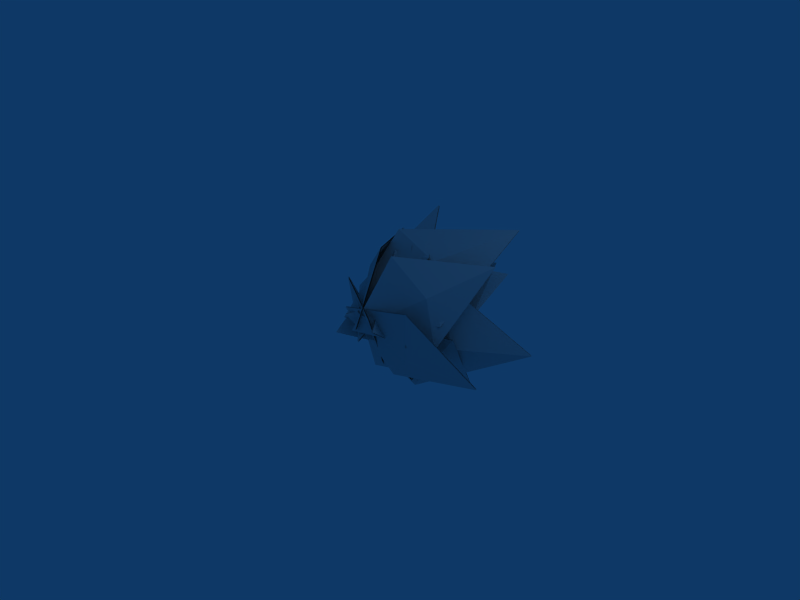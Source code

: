 # Source: bush.blend  (saved by Blender 2.45.0; exported with 4.5.12 LTS)
import bpy
from mathutils import Matrix  # noqa: F401  (used for matrix-valued properties, if any)

bpy.ops.wm.read_factory_settings(use_empty=True)
scene = bpy.context.scene
scene.name = 'Scene'

# ---- collections
col_collection_1 = bpy.data.collections.new('Collection 1'); scene.collection.children.link(col_collection_1)

# ---- materials (node trees are filled in below, after node groups)
mat_material_001 = bpy.data.materials.new('Material.001')
mat_material_001.alpha_threshold = 0.0
mat_material_001.roughness = 0.5
mat_material_001.line_color = (0.0, 0.0, 0.0, 1.0)

# ---- material node trees

# ---- world
world_world = bpy.data.worlds.new('World'); scene.world = world_world
world_world.color = (0.05656, 0.2208, 0.4)
world_world.use_sun_shadow = False
world_world.sun_shadow_jitter_overblur = 0.0
world_world.cycles.sampling_method = 'MANUAL'
world_world.cycles.sample_map_resolution = 256

# ---- cameras
cam_camera = bpy.data.cameras.new('Camera')
cam_camera.passepartout_alpha = 0.2
cam_camera.clip_end = 100.0
cam_camera.lens = 35.0
cam_camera.ortho_scale = 7.314
cam_camera.show_passepartout = False
cam_camera.show_safe_areas = True
cam_camera.dof.focus_distance = 0.0
cam_camera.dof.aperture_fstop = 128.0

# ---- lights
light_spot = bpy.data.lights.new('Spot', 'POINT')
light_spot.transmission_factor = 0.0
light_spot.cutoff_distance = 30.0
light_spot.energy = 100.0
light_spot.shadow_buffer_clip_start = 1.001
light_spot.shadow_soft_size = 1.0
light_spot.shadow_maximum_resolution = 0.006
light_spot.use_absolute_resolution = True
light_spot.cycles.use_multiple_importance_sampling = False

# ---- meshes
me_bush = bpy.data.meshes.new('bush')
me_bush.from_pydata([(-0.1613, 1.415, -0.2841), (-0.122, 0.1413, 0.1373), (-1.092, 1.023, -0.3265), (-0.1909, 2.138, -1.031), (0.7659, 1.158, -0.2943), (0.7669, 1.169, -0.28), (-0.1898, 2.148, -1.017), (-1.091, 1.034, -0.3123), (-0.1209, 0.1523, 0.1516), (-0.1602, 1.426, -0.2699), (-0.5057, 1.333, -0.3362), (0.07124, -0.1658, -0.01971), (0.2441, 1.094, -0.9875), (-0.5433, 2.667, -0.3336), (-0.7988, 1.063, 0.5557), (-0.7831, 1.067, 0.5638), (-0.5276, 2.671, -0.3255), (0.2599, 1.099, -0.9793), (0.087, -0.1616, -0.01158), (-0.4899, 1.337, -0.328), (-0.7608, 1.058, 0.6372), (-0.222, -0.1718, -0.2982), (-1.405, 0.8904, -0.1369), (-0.9908, 2.321, 1.004), (0.1812, 0.8967, 0.8391), (0.1749, 0.8874, 0.8535), (-0.9971, 2.311, 1.018), (-1.412, 0.8811, -0.1225), (-0.2283, -0.1811, -0.2838), (-0.7671, 1.049, 0.6516), (0.03163, 1.198, 0.1352), (-0.774, -0.1425, -0.3483), (-0.9088, 1.184, 0.5332), (0.3903, 2.483, 0.1529), (0.4958, 0.8089, -0.6315), (0.4846, 0.8161, -0.6439), (0.3791, 2.49, 0.1405), (-0.92, 1.191, 0.5208), (-0.7852, -0.1352, -0.3607), (0.02042, 1.205, 0.1228), (-0.9592, 0.4251, -0.4758), (0.009338, -0.1639, 0.169), (-0.294, 0.3792, -0.9424), (-1.522, 1.229, -0.8845), (-1.13, 0.4179, 0.2836), (-1.122, 0.4293, 0.2869), (-1.514, 1.241, -0.8812), (-0.2857, 0.3906, -0.9392), (0.01766, -0.1525, 0.1722), (-0.9509, 0.4366, -0.4725), (0.5829, 0.4366, 0.4901), (-0.3802, -0.1525, -0.1628), (-0.08609, 0.3906, 0.9511), (1.143, 1.241, 0.9035), (0.76, 0.4293, -0.2679), (0.7683, 0.4179, -0.2646), (1.151, 1.229, 0.9068), (-0.0778, 0.3792, 0.9544), (-0.3719, -0.1639, -0.1595), (0.5912, 0.4251, 0.4934), (0.2833, 0.6201, -0.9316), (-0.2683, -0.05772, 0.08709), (0.91, 0.644, -0.1391), (0.5221, 1.501, -1.43), (-0.6469, 0.5132, -1.153), (-0.6532, 0.5249, -1.141), (0.5157, 1.512, -1.418), (0.9037, 0.6557, -0.127), (-0.2747, -0.04601, 0.09922), (0.277, 0.6318, -0.9195), (-0.6775, 0.8423, -0.8705), (-0.3789, -0.01974, 0.114), (0.252, 0.4754, -1.021), (-0.6242, 1.776, -1.325), (-1.322, 0.9984, -0.173), (-1.333, 0.9905, -0.1845), (-0.6356, 1.768, -1.337), (0.2407, 0.4675, -1.033), (-0.3903, -0.02765, 0.1025), (-0.6889, 0.8344, -0.882), (0.5155, 0.1138, -0.4421), (-0.6761, -0.02217, 0.06998), (0.5605, 0.04488, 0.3675), (1.415, 0.6068, -0.7228), (-0.01249, 0.329, -0.972), (-0.01446, 0.3423, -0.9665), (1.413, 0.62, -0.7172), (0.5585, 0.05815, 0.3731), (-0.6781, -0.008905, 0.07554), (0.5136, 0.1271, -0.4366), (-0.9574, 0.7486, 0.4173), (-0.2283, -0.199, -0.1036), (-1.044, 0.7355, -0.3918), (-1.229, 1.736, 0.7032), (-0.431, 0.5183, 0.9424), (-0.4418, 0.5104, 0.948), (-1.239, 1.728, 0.7088), (-1.055, 0.7276, -0.3862), (-0.2392, -0.2068, -0.09795), (-0.9683, 0.7408, 0.4229), (0.672, 0.8439, -0.4459), (-0.5959, -0.08525, 0.009486), (0.5536, 0.8745, 0.5681), (1.34, 1.96, -0.7444), (0.1227, 0.6521, -1.231), (0.1351, 0.6393, -1.234), (1.352, 1.947, -0.748), (0.566, 0.8616, 0.5645), (-0.5836, -0.09814, 0.005887), (0.6844, 0.831, -0.4495), (0.2639, 0.8974, 0.8156), (-0.7166, -0.02371, -0.1164), (-0.7152, 1.129, 0.9911), (0.9434, 1.981, 1.197), (0.7931, 0.4983, 0.09801), (0.7881, 0.5106, 0.08544), (0.9384, 1.993, 1.185), (-0.7202, 1.141, 0.9785), (-0.7216, -0.01149, -0.1289), (0.2589, 0.9096, 0.803), (-0.6543, 1.178, 0.01154), (0.539, 0.07482, -0.1787), (-0.3837, 1.112, -0.971), (-1.212, 2.385, 0.1299), (-0.2565, 0.9896, 0.8835), (-0.2708, 0.9786, 0.8859), (-1.226, 2.374, 0.1324), (-0.398, 1.101, -0.9686), (0.5247, 0.06379, -0.1763), (-0.6686, 1.167, 0.01395), (-0.02305, 1.262, 0.05683), (-0.2755, -0.003201, -0.3131), (0.573, 1.019, -0.7222), (0.5406, 1.982, 0.5513), (-0.5153, 0.8641, 0.7815), (-0.5021, 0.8535, 0.7874), (0.5539, 1.971, 0.5572), (0.5863, 1.008, -0.7163), (-0.2622, -0.01383, -0.3072), (-0.009756, 1.251, 0.06273)], [], [(0, 4, 1), (2, 0, 1), (0, 2, 3), (4, 0, 3), (6, 9, 5), (9, 6, 7), (8, 9, 7), (9, 8, 5), (10, 11, 14), (11, 10, 12), (10, 13, 12), (13, 10, 14), (15, 19, 16), (19, 17, 16), (17, 19, 18), (19, 15, 18), (20, 24, 21), (22, 20, 21), (20, 22, 23), (24, 20, 23), (26, 29, 25), (29, 26, 27), (28, 29, 27), (29, 28, 25), (30, 31, 34), (31, 30, 32), (30, 33, 32), (33, 30, 34), (35, 39, 36), (39, 37, 36), (37, 39, 38), (39, 35, 38), (40, 41, 44), (41, 40, 42), (40, 43, 42), (43, 40, 44), (45, 49, 46), (49, 47, 46), (47, 49, 48), (49, 45, 48), (50, 54, 51), (52, 50, 51), (50, 52, 53), (54, 50, 53), (56, 59, 55), (59, 56, 57), (58, 59, 57), (59, 58, 55), (60, 61, 64), (61, 60, 62), (60, 63, 62), (63, 60, 64), (65, 69, 66), (69, 67, 66), (67, 69, 68), (69, 65, 68), (70, 74, 71), (72, 70, 71), (70, 72, 73), (74, 70, 73), (76, 79, 75), (79, 76, 77), (78, 79, 77), (79, 78, 75), (80, 81, 84), (81, 80, 82), (80, 83, 82), (83, 80, 84), (85, 89, 86), (89, 87, 86), (87, 89, 88), (89, 85, 88), (90, 94, 91), (92, 90, 91), (90, 92, 93), (94, 90, 93), (96, 99, 95), (99, 96, 97), (98, 99, 97), (99, 98, 95), (100, 104, 101), (102, 100, 101), (100, 102, 103), (104, 100, 103), (106, 109, 105), (109, 106, 107), (108, 109, 107), (109, 108, 105), (110, 111, 114), (111, 110, 112), (110, 113, 112), (113, 110, 114), (115, 119, 116), (119, 117, 116), (117, 119, 118), (119, 115, 118), (120, 124, 121), (122, 120, 121), (120, 122, 123), (124, 120, 123), (126, 129, 125), (129, 126, 127), (128, 129, 127), (129, 128, 125), (130, 131, 134), (131, 130, 132), (130, 133, 132), (133, 130, 134), (135, 139, 136), (139, 137, 136), (137, 139, 138), (139, 135, 138)])
_uv = me_bush.uv_layers.new(name='UVTex')
_uv.uv.foreach_set('vector', [0.358, 0.5423, -0.03418, 0.6183, 0.2213, -0.05354, 0.6917, 0.2788, 0.358, 0.5423, 0.2213, -0.05354, 0.358, 0.5423, 0.6917, 0.2788, 0.3264, 1.049, -0.03418, 0.6183, 0.358, 0.5423, 0.3264, 1.049, 0.3264, 1.049, 0.358, 0.5423, -0.03418, 0.6183, 0.358, 0.5423, 0.3264, 1.049, 0.6917, 0.2788, 0.2213, -0.05354, 0.358, 0.5423, 0.6917, 0.2788, 0.358, 0.5423, 0.2213, -0.05354, -0.03418, 0.6183, 0.358, 0.5423, 0.2213, -0.05354, -0.03418, 0.6183, 0.2213, -0.05354, 0.358, 0.5423, 0.6917, 0.2788, 0.358, 0.5423, 0.3264, 1.049, 0.6917, 0.2788, 0.3264, 1.049, 0.358, 0.5423, -0.03418, 0.6183, -0.03418, 0.6183, 0.358, 0.5423, 0.3264, 1.049, 0.358, 0.5423, 0.6917, 0.2788, 0.3264, 1.049, 0.6917, 0.2788, 0.358, 0.5423, 0.2213, -0.05354, 0.358, 0.5423, -0.03418, 0.6183, 0.2213, -0.05354, 0.358, 0.5423, -0.03418, 0.6183, 0.2213, -0.05354, 0.6917, 0.2788, 0.358, 0.5423, 0.2213, -0.05354, 0.358, 0.5423, 0.6917, 0.2788, 0.3264, 1.049, -0.03418, 0.6183, 0.358, 0.5423, 0.3264, 1.049, 0.3264, 1.049, 0.358, 0.5423, -0.03418, 0.6183, 0.358, 0.5423, 0.3264, 1.049, 0.6917, 0.2788, 0.2213, -0.05354, 0.358, 0.5423, 0.6917, 0.2788, 0.358, 0.5423, 0.2213, -0.05354, -0.03418, 0.6183, 0.358, 0.5423, 0.2213, -0.05354, -0.03418, 0.6183, 0.2213, -0.05354, 0.358, 0.5423, 0.6917, 0.2788, 0.358, 0.5423, 0.3264, 1.049, 0.6917, 0.2788, 0.3264, 1.049, 0.358, 0.5423, -0.03418, 0.6183, -0.03418, 0.6183, 0.358, 0.5423, 0.3264, 1.049, 0.358, 0.5423, 0.6917, 0.2788, 0.3264, 1.049, 0.6917, 0.2788, 0.358, 0.5423, 0.2213, -0.05354, 0.358, 0.5423, -0.03418, 0.6183, 0.2213, -0.05354, 0.358, 0.5423, 0.2213, -0.05354, -0.03418, 0.6183, 0.2213, -0.05354, 0.358, 0.5423, 0.6917, 0.2788, 0.358, 0.5423, 0.3264, 1.049, 0.6917, 0.2788, 0.3264, 1.049, 0.358, 0.5423, -0.03418, 0.6183, -0.03418, 0.6183, 0.358, 0.5423, 0.3264, 1.049, 0.358, 0.5423, 0.6917, 0.2788, 0.3264, 1.049, 0.6917, 0.2788, 0.358, 0.5423, 0.2213, -0.05354, 0.358, 0.5423, -0.03418, 0.6183, 0.2213, -0.05354, 0.358, 0.5423, -0.03418, 0.6183, 0.2213, -0.05354, 0.6917, 0.2788, 0.358, 0.5423, 0.2213, -0.05354, 0.358, 0.5423, 0.6917, 0.2788, 0.3264, 1.049, -0.03418, 0.6183, 0.358, 0.5423, 0.3264, 1.049, 0.3264, 1.049, 0.358, 0.5423, -0.03418, 0.6183, 0.358, 0.5423, 0.3264, 1.049, 0.6917, 0.2788, 0.2213, -0.05354, 0.358, 0.5423, 0.6917, 0.2788, 0.358, 0.5423, 0.2213, -0.05354, -0.03418, 0.6183, 0.358, 0.5423, 0.2213, -0.05354, -0.03418, 0.6183, 0.2213, -0.05354, 0.358, 0.5423, 0.6917, 0.2788, 0.358, 0.5423, 0.3264, 1.049, 0.6917, 0.2788, 0.3264, 1.049, 0.358, 0.5423, -0.03418, 0.6183, -0.03418, 0.6183, 0.358, 0.5423, 0.3264, 1.049, 0.358, 0.5423, 0.6917, 0.2788, 0.3264, 1.049, 0.6917, 0.2788, 0.358, 0.5423, 0.2213, -0.05354, 0.358, 0.5423, -0.03418, 0.6183, 0.2213, -0.05354, 0.358, 0.5423, -0.03418, 0.6183, 0.2213, -0.05354, 0.6917, 0.2788, 0.358, 0.5423, 0.2213, -0.05354, 0.358, 0.5423, 0.6917, 0.2788, 0.3264, 1.049, -0.03418, 0.6183, 0.358, 0.5423, 0.3264, 1.049, 0.3264, 1.049, 0.358, 0.5423, -0.03418, 0.6183, 0.358, 0.5423, 0.3264, 1.049, 0.6917, 0.2788, 0.2213, -0.05354, 0.358, 0.5423, 0.6917, 0.2788, 0.358, 0.5423, 0.2213, -0.05354, -0.03418, 0.6183, 0.358, 0.5423, 0.2213, -0.05354, -0.03418, 0.6183, 0.2213, -0.05354, 0.358, 0.5423, 0.6917, 0.2788, 0.358, 0.5423, 0.3264, 1.049, 0.6917, 0.2788, 0.3264, 1.049, 0.358, 0.5423, -0.03418, 0.6183, -0.03418, 0.6183, 0.358, 0.5423, 0.3264, 1.049, 0.358, 0.5423, 0.6917, 0.2788, 0.3264, 1.049, 0.6917, 0.2788, 0.358, 0.5423, 0.2213, -0.05354, 0.358, 0.5423, -0.03418, 0.6183, 0.2213, -0.05354, 0.358, 0.5423, -0.03418, 0.6183, 0.2213, -0.05354, 0.6917, 0.2788, 0.358, 0.5423, 0.2213, -0.05354, 0.358, 0.5423, 0.6917, 0.2788, 0.3264, 1.049, -0.03418, 0.6183, 0.358, 0.5423, 0.3264, 1.049, 0.3264, 1.049, 0.358, 0.5423, -0.03418, 0.6183, 0.358, 0.5423, 0.3264, 1.049, 0.6917, 0.2788, 0.2213, -0.05354, 0.358, 0.5423, 0.6917, 0.2788, 0.358, 0.5423, 0.2213, -0.05354, -0.03418, 0.6183, 0.358, 0.5423, -0.03418, 0.6183, 0.2213, -0.05354, 0.6917, 0.2788, 0.358, 0.5423, 0.2213, -0.05354, 0.358, 0.5423, 0.6917, 0.2788, 0.3264, 1.049, -0.03418, 0.6183, 0.358, 0.5423, 0.3264, 1.049, 0.3264, 1.049, 0.358, 0.5423, -0.03418, 0.6183, 0.358, 0.5423, 0.3264, 1.049, 0.6917, 0.2788, 0.2213, -0.05354, 0.358, 0.5423, 0.6917, 0.2788, 0.358, 0.5423, 0.2213, -0.05354, -0.03418, 0.6183, 0.358, 0.5423, 0.2213, -0.05354, -0.03418, 0.6183, 0.2213, -0.05354, 0.358, 0.5423, 0.6917, 0.2788, 0.358, 0.5423, 0.3264, 1.049, 0.6917, 0.2788, 0.3264, 1.049, 0.358, 0.5423, -0.03418, 0.6183, -0.03418, 0.6183, 0.358, 0.5423, 0.3264, 1.049, 0.358, 0.5423, 0.6917, 0.2788, 0.3264, 1.049, 0.6917, 0.2788, 0.358, 0.5423, 0.2213, -0.05354, 0.358, 0.5423, -0.03418, 0.6183, 0.2213, -0.05354, 0.358, 0.5423, -0.03418, 0.6183, 0.2213, -0.05354, 0.6917, 0.2788, 0.358, 0.5423, 0.2213, -0.05354, 0.358, 0.5423, 0.6917, 0.2788, 0.3264, 1.049, -0.03418, 0.6183, 0.358, 0.5423, 0.3264, 1.049, 0.3264, 1.049, 0.358, 0.5423, -0.03418, 0.6183, 0.358, 0.5423, 0.3264, 1.049, 0.6917, 0.2788, 0.2213, -0.05354, 0.358, 0.5423, 0.6917, 0.2788, 0.358, 0.5423, 0.2213, -0.05354, -0.03418, 0.6183, 0.358, 0.5423, 0.2213, -0.05354, -0.03418, 0.6183, 0.2213, -0.05354, 0.358, 0.5423, 0.6917, 0.2788, 0.358, 0.5423, 0.3264, 1.049, 0.6917, 0.2788, 0.3264, 1.049, 0.358, 0.5423, -0.03418, 0.6183, -0.03418, 0.6183, 0.358, 0.5423, 0.3264, 1.049, 0.358, 0.5423, 0.6917, 0.2788, 0.3264, 1.049, 0.6917, 0.2788, 0.358, 0.5423, 0.2213, -0.05354, 0.358, 0.5423, -0.03418, 0.6183, 0.2213, -0.05354])
me_bush.materials.append(mat_material_001)
me_bush.use_remesh_preserve_volume = False
me_bush.use_remesh_preserve_attributes = False
me_bush.use_mirror_vertex_groups = False
me_bush.update()

# ---- objects
ob_plane = bpy.data.objects.new('Plane', me_bush)
ob_lamp = bpy.data.objects.new('Lamp', light_spot)
ob_camera = bpy.data.objects.new('Camera', cam_camera)

# ---- transforms, parenting, visibility, modifiers, constraints
ob_plane.location = (0.0, 0.0, 0.0)
ob_plane.lock_rotations_4d = False
ob_plane.empty_display_type = 'ARROWS'
ob_plane.color = (0.0, 0.0, 0.0, 1.0)
ob_plane.lineart.crease_threshold = 0.0
ob_lamp.location = (4.076, 1.005, 5.904)
ob_lamp.rotation_euler = (0.6503, 0.05522, 1.866)
ob_lamp.lock_rotations_4d = False
ob_lamp.empty_display_type = 'ARROWS'
ob_lamp.color = (0.0, 0.0, 0.0, 0.0)
ob_lamp.lineart.crease_threshold = 0.0
ob_camera.location = (7.481, -6.508, 5.344)
ob_camera.rotation_euler = (1.109, 0.01082, 0.8149)
ob_camera.lock_rotations_4d = False
ob_camera.empty_display_type = 'ARROWS'
ob_camera.color = (0.0, 0.0, 0.0, 0.0)
ob_camera.display_type = 'WIRE'
ob_camera.lineart.crease_threshold = 0.0

# ---- collection membership
col_collection_1.objects.link(ob_plane)
col_collection_1.objects.link(ob_lamp)
col_collection_1.objects.link(ob_camera)

# ---- scene / render settings (as saved in the file)
scene.camera = ob_camera
scene.frame_start = 1; scene.frame_end = 1; scene.frame_set(1)
scene.render.engine = 'BLENDER_EEVEE_NEXT'
scene.render.image_settings.file_format = 'JPEG'
scene.render.image_settings.color_mode = 'RGB'
scene.render.image_settings.compression = 90
scene.render.resolution_x = 800
scene.render.resolution_y = 600
scene.render.pixel_aspect_x = 100.0
scene.render.pixel_aspect_y = 100.0
scene.render.fps = 25
scene.render.dither_intensity = 0.0
scene.render.use_compositing = False
scene.render.use_sequencer = False
scene.render.bake_margin = 2
scene.render.bake_bias = 0.0
scene.render.use_stamp_time = False
scene.render.use_stamp_date = False
scene.render.use_stamp_frame = False
scene.render.use_stamp_camera = False
scene.render.use_stamp_scene = False
scene.render.use_stamp_filename = False
scene.render.use_stamp_render_time = False
scene.render.stamp_font_size = 0
scene.cycles.use_denoising = False
scene.cycles.samples = 10
scene.cycles.sampling_pattern = 'TABULATED_SOBOL'
scene.cycles.light_sampling_threshold = 0.0
scene.cycles.use_adaptive_sampling = False
scene.cycles.use_light_tree = False
scene.cycles.blur_glossy = 0.0
scene.cycles.volume_bounces = 1
scene.cycles.pixel_filter_type = 'GAUSSIAN'
scene.cycles.sample_clamp_indirect = 0.0
scene.view_settings.view_transform = 'Raw'
bpy.context.view_layer.update()

